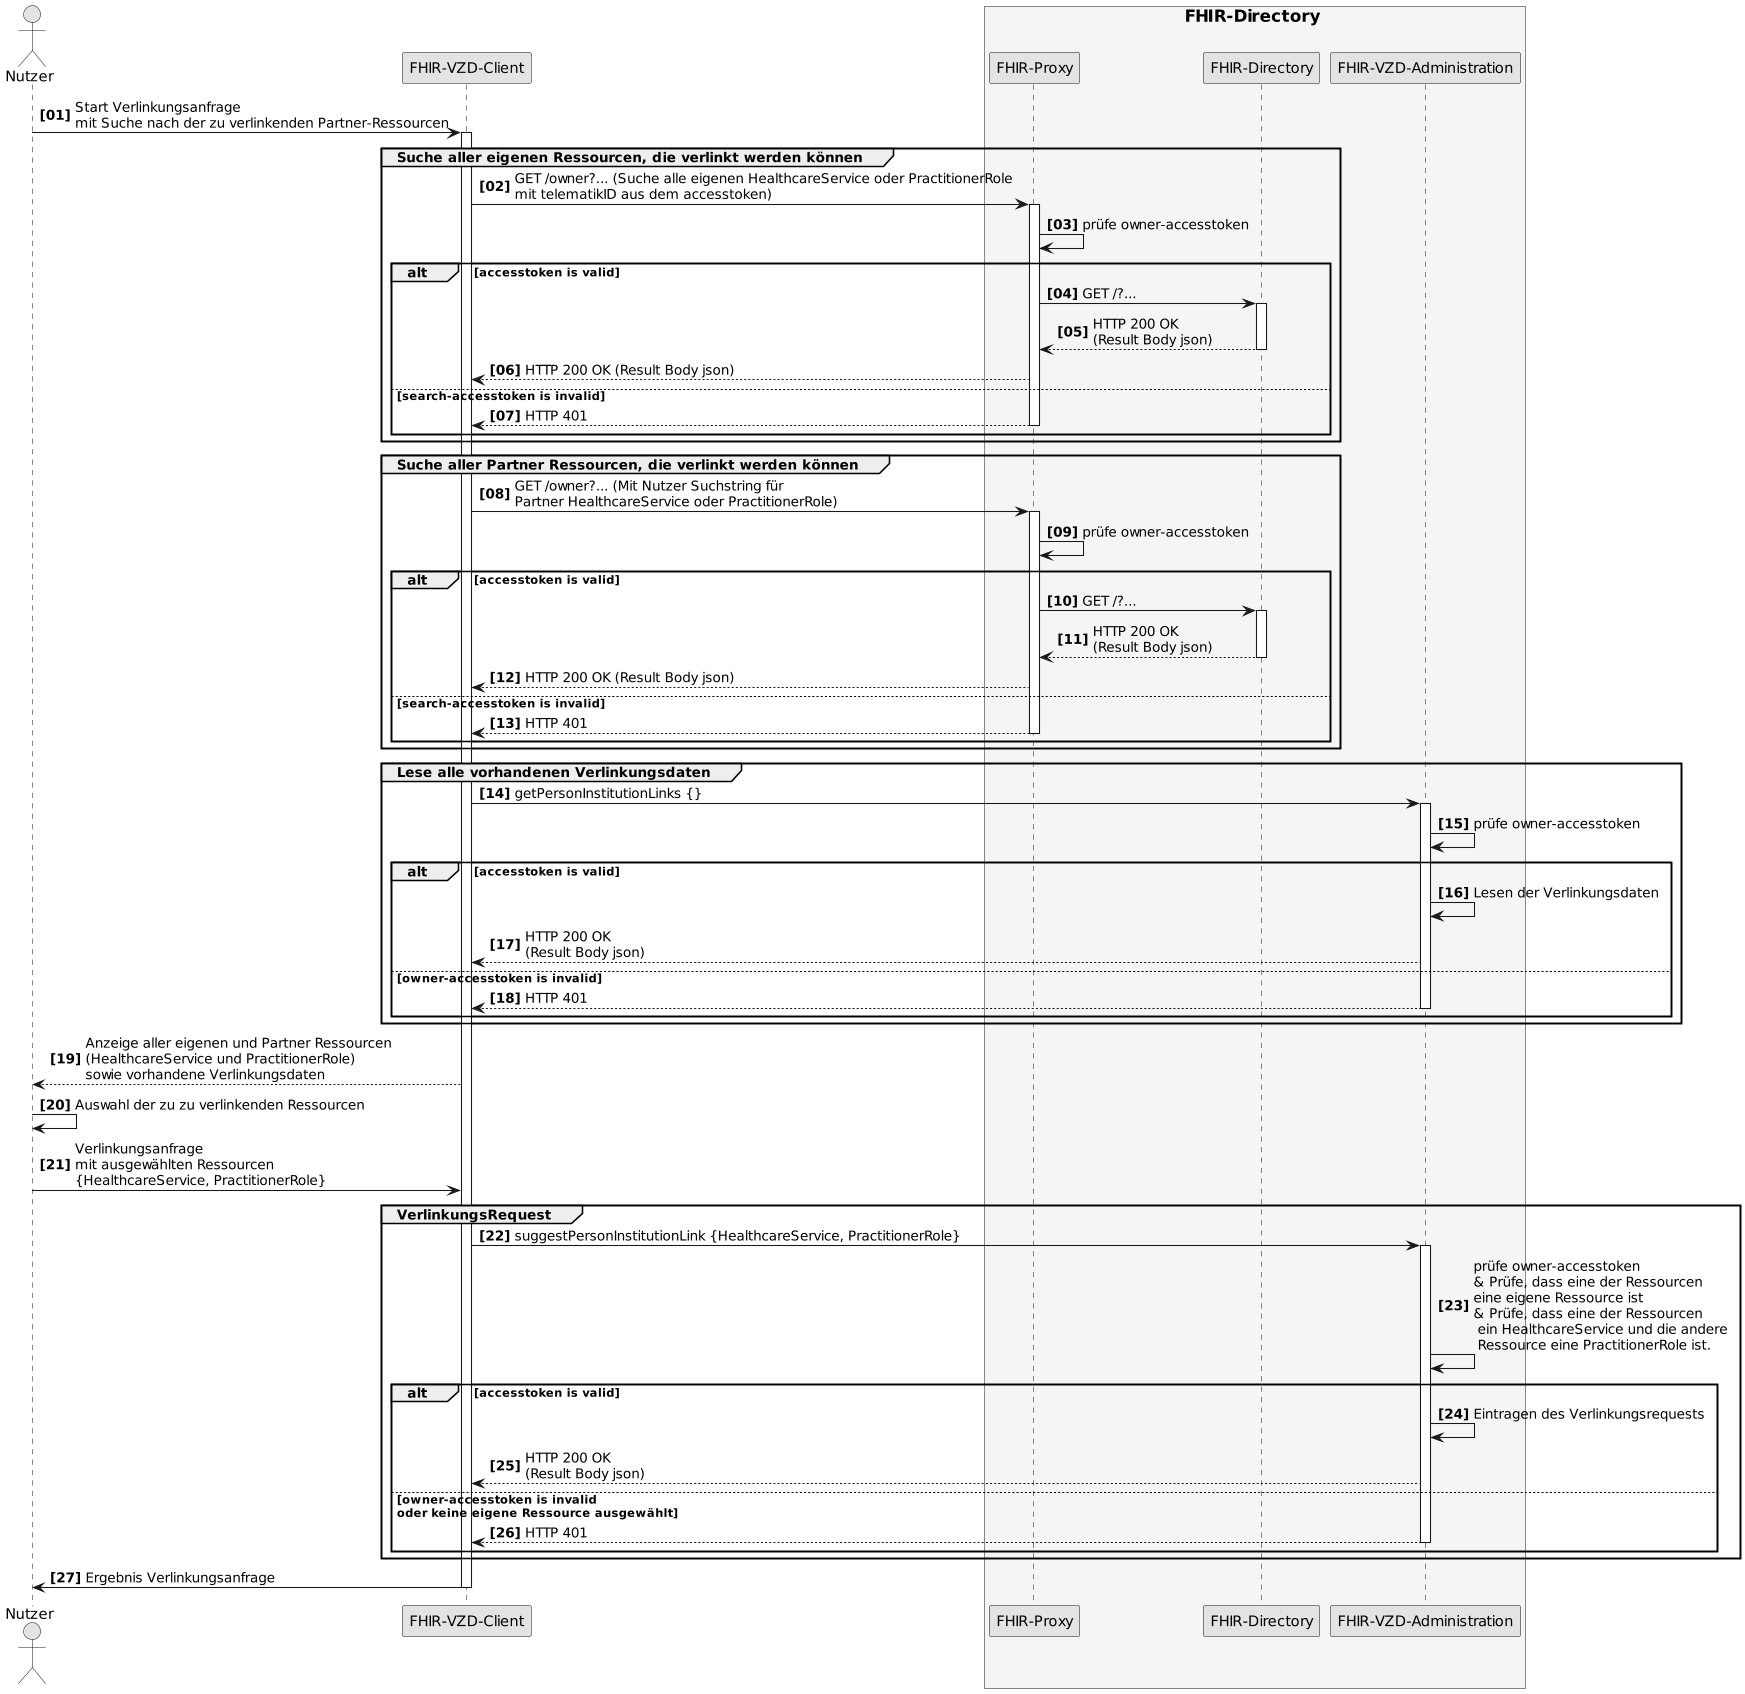

The diagram above was rendered by PlantUML. Its source (embedded in the PNG):
@startuml SequenceDiagram.FHIR-Directory.linkRequest
skinparam dpi 100
skinparam WrapWidth 200
skinparam monochrome true
autonumber "<b>[00]"

'title "FHIR-Directory, Sequenzdiagram link request'
actor Nutzer
participant cl as "FHIR-VZD-Client"
box <size:16>FHIR-Directory</size> #WhiteSmoke
  participant fp as "FHIR-Proxy"
  participant fd as "FHIR-Directory"
  participant fa as "FHIR-VZD-Administration"
end box

Nutzer -> cl:Start Verlinkungsanfrage \nmit Suche nach der zu verlinkenden Partner-Ressourcen
activate cl

group Suche aller eigenen Ressourcen, die verlinkt werden können
  cl -> fp: GET /owner?... (Suche alle eigenen HealthcareService oder PractitionerRole \nmit telematikID aus dem accesstoken)
  activate fp
  fp -> fp: prüfe owner-accesstoken

    alt accesstoken is valid
      fp -> fd: GET /?...
      activate fd
      fd --> fp: HTTP 200 OK\n(Result Body json)
      deactivate fd
      fp --> cl: HTTP 200 OK (Result Body json)
     else search-accesstoken is invalid
      fp --> cl: HTTP 401
      deactivate fp
     end
end

group Suche aller Partner Ressourcen, die verlinkt werden können
  cl -> fp: GET /owner?... (Mit Nutzer Suchstring für \nPartner HealthcareService oder PractitionerRole)
  activate fp
  fp -> fp: prüfe owner-accesstoken

    alt accesstoken is valid
      fp -> fd: GET /?...
      activate fd
      fd --> fp: HTTP 200 OK\n(Result Body json)
      deactivate fd
      fp --> cl: HTTP 200 OK (Result Body json)
     else search-accesstoken is invalid
      fp --> cl: HTTP 401
      deactivate fp
     end
end

group Lese alle vorhandenen Verlinkungsdaten
  cl -> fa: getPersonInstitutionLinks {}
  activate fa
  fa -> fa: prüfe owner-accesstoken
    alt accesstoken is valid
      fa -> fa: Lesen der Verlinkungsdaten
      fa --> cl: HTTP 200 OK\n(Result Body json)
      
     else owner-accesstoken is invalid
      fa --> cl: HTTP 401
      deactivate fa
     end
end

cl --> Nutzer:Anzeige aller eigenen und Partner Ressourcen \n(HealthcareService und PractitionerRole) \nsowie vorhandene Verlinkungsdaten
Nutzer -> Nutzer: Auswahl der zu zu verlinkenden Ressourcen
Nutzer -> cl: Verlinkungsanfrage \nmit ausgewählten Ressourcen \n{HealthcareService, PractitionerRole}

group VerlinkungsRequest
  cl -> fa: suggestPersonInstitutionLink {HealthcareService, PractitionerRole}
  activate fa
  fa -> fa: prüfe owner-accesstoken\n& Prüfe, dass eine der Ressourcen \neine eigene Ressource ist\n& Prüfe, dass eine der Ressourcen\n ein HealthcareService und die andere\n Ressource eine PractitionerRole ist.

    alt accesstoken is valid
      fa -> fa: Eintragen des Verlinkungsrequests
      fa --> cl: HTTP 200 OK\n(Result Body json)
      
     else owner-accesstoken is invalid\noder keine eigene Ressource ausgewählt
      fa --> cl: HTTP 401
      deactivate fa
     end
end

cl -> Nutzer: Ergebnis Verlinkungsanfrage

deactivate cl

@enduml